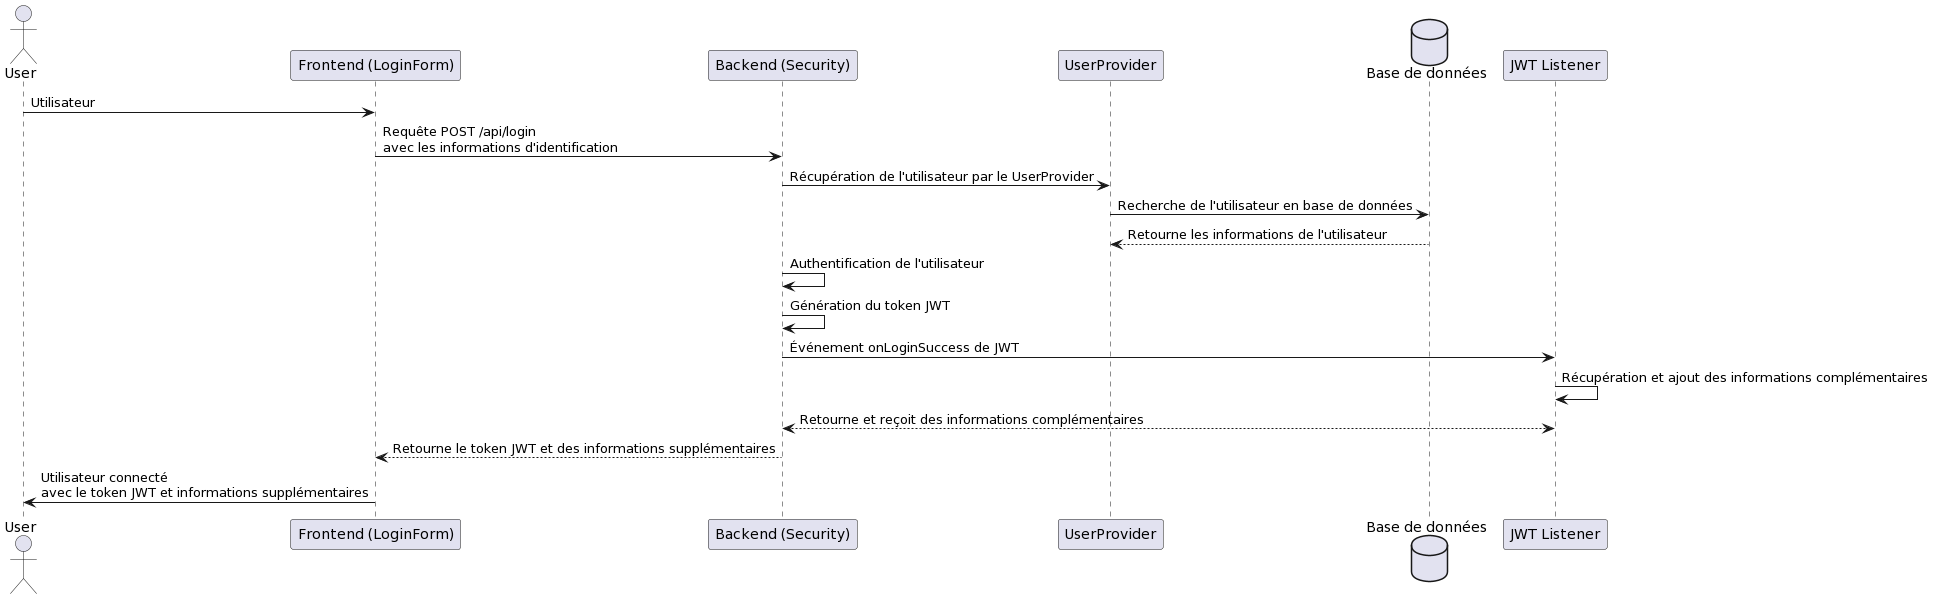

The diagram above was rendered by PlantUML. Its source (embedded in the PNG):
@startuml
actor User
participant "Frontend (LoginForm)" as FrontEnd
participant "Backend (Security)" as Backend
participant "UserProvider" as UserProvider
database "Base de données" as Database
participant "JWT Listener" as Listener

User -> FrontEnd: Utilisateur
FrontEnd -> Backend: Requête POST /api/login\navec les informations d'identification
Backend -> UserProvider: Récupération de l'utilisateur par le UserProvider
UserProvider -> Database: Recherche de l'utilisateur en base de données
Database --> UserProvider: Retourne les informations de l'utilisateur
Backend -> Backend: Authentification de l'utilisateur
Backend -> Backend: Génération du token JWT
Backend -> Listener: Événement onLoginSuccess de JWT
Listener -> Listener: Récupération et ajout des informations complémentaires
Backend <---> Listener: Retourne et reçoit des informations complémentaires
Backend --> FrontEnd: Retourne le token JWT et des informations supplémentaires
FrontEnd -> User: Utilisateur connecté\navec le token JWT et informations supplémentaires
@enduml